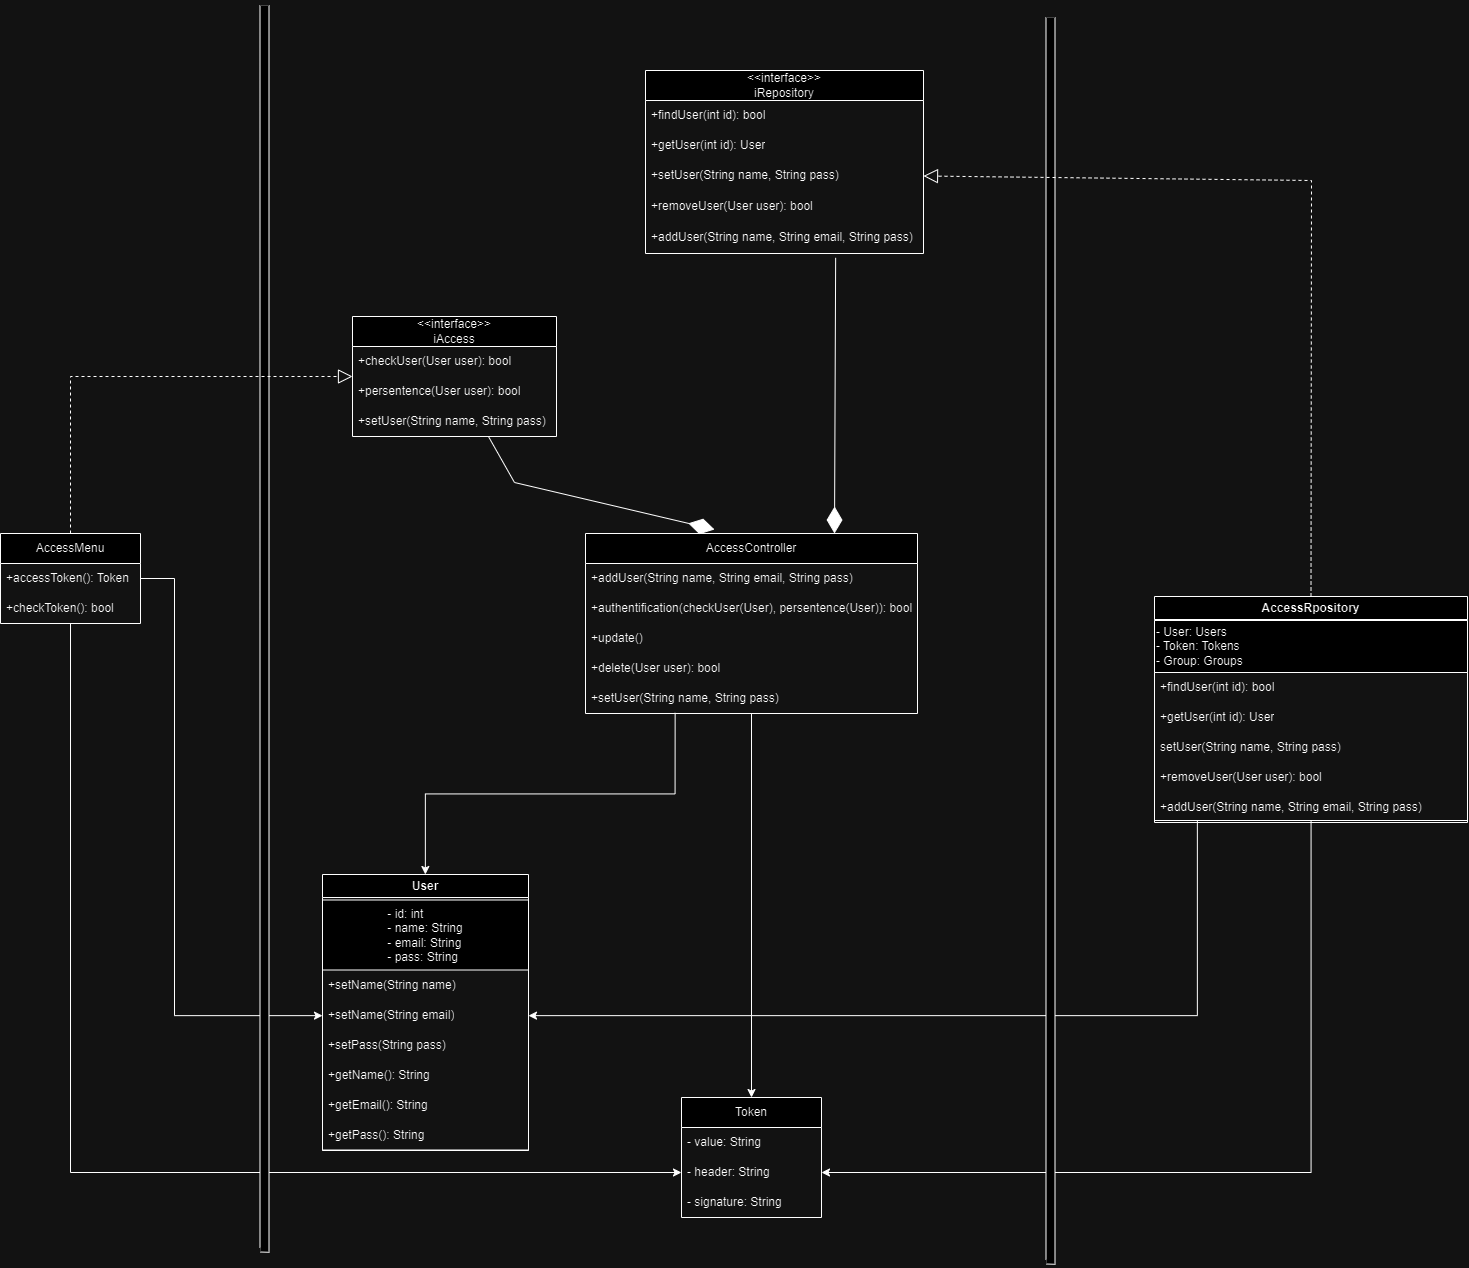

The diagram above was exported from draw.io. Its source (the exported page's mxGraphModel, read from the mxfile embedded in the PNG):
<mxGraphModel dx="3400" dy="2646" grid="0" gridSize="10" guides="1" tooltips="1" connect="1" arrows="1" fold="1" page="0" pageScale="1" pageWidth="827" pageHeight="1169" math="0" shadow="0">
  <root>
    <mxCell id="0" />
    <mxCell id="1" parent="0" />
    <mxCell id="HB1f8bFXz02G1o3NMBeY-109" style="edgeStyle=orthogonalEdgeStyle;rounded=0;orthogonalLoop=1;jettySize=auto;html=1;entryX=0;entryY=0.5;entryDx=0;entryDy=0;" edge="1" parent="1" source="HB1f8bFXz02G1o3NMBeY-57" target="HB1f8bFXz02G1o3NMBeY-79">
      <mxGeometry relative="1" as="geometry">
        <mxPoint x="-418" y="322" as="targetPoint" />
      </mxGeometry>
    </mxCell>
    <mxCell id="HB1f8bFXz02G1o3NMBeY-128" style="edgeStyle=orthogonalEdgeStyle;rounded=0;orthogonalLoop=1;jettySize=auto;html=1;" edge="1" parent="1" source="HB1f8bFXz02G1o3NMBeY-57" target="HB1f8bFXz02G1o3NMBeY-75">
      <mxGeometry relative="1" as="geometry">
        <Array as="points">
          <mxPoint x="-314" y="-272" />
          <mxPoint x="-314" y="165" />
        </Array>
      </mxGeometry>
    </mxCell>
    <mxCell id="HB1f8bFXz02G1o3NMBeY-57" value="AccessMenu" style="swimlane;fontStyle=0;childLayout=stackLayout;horizontal=1;startSize=30;horizontalStack=0;resizeParent=1;resizeParentMax=0;resizeLast=0;collapsible=1;marginBottom=0;whiteSpace=wrap;html=1;" vertex="1" parent="1">
      <mxGeometry x="-488" y="-317" width="140" height="90" as="geometry" />
    </mxCell>
    <mxCell id="HB1f8bFXz02G1o3NMBeY-58" value="+accessToken(): Token" style="text;strokeColor=none;fillColor=none;align=left;verticalAlign=middle;spacingLeft=4;spacingRight=4;overflow=hidden;points=[[0,0.5],[1,0.5]];portConstraint=eastwest;rotatable=0;whiteSpace=wrap;html=1;" vertex="1" parent="HB1f8bFXz02G1o3NMBeY-57">
      <mxGeometry y="30" width="140" height="30" as="geometry" />
    </mxCell>
    <mxCell id="HB1f8bFXz02G1o3NMBeY-59" value="+checkToken(): bool" style="text;strokeColor=none;fillColor=none;align=left;verticalAlign=middle;spacingLeft=4;spacingRight=4;overflow=hidden;points=[[0,0.5],[1,0.5]];portConstraint=eastwest;rotatable=0;whiteSpace=wrap;html=1;" vertex="1" parent="HB1f8bFXz02G1o3NMBeY-57">
      <mxGeometry y="60" width="140" height="30" as="geometry" />
    </mxCell>
    <mxCell id="HB1f8bFXz02G1o3NMBeY-61" value="&amp;lt;&amp;lt;interface&amp;gt;&amp;gt;&lt;br&gt;iRepository" style="swimlane;fontStyle=0;childLayout=stackLayout;horizontal=1;startSize=30;horizontalStack=0;resizeParent=1;resizeParentMax=0;resizeLast=0;collapsible=1;marginBottom=0;whiteSpace=wrap;html=1;" vertex="1" parent="1">
      <mxGeometry x="157" y="-780" width="278" height="183" as="geometry">
        <mxRectangle x="-102" y="-548" width="109" height="41" as="alternateBounds" />
      </mxGeometry>
    </mxCell>
    <mxCell id="HB1f8bFXz02G1o3NMBeY-62" value="+findUser(int id): bool" style="text;strokeColor=none;fillColor=none;align=left;verticalAlign=middle;spacingLeft=4;spacingRight=4;overflow=hidden;points=[[0,0.5],[1,0.5]];portConstraint=eastwest;rotatable=0;whiteSpace=wrap;html=1;" vertex="1" parent="HB1f8bFXz02G1o3NMBeY-61">
      <mxGeometry y="30" width="278" height="30" as="geometry" />
    </mxCell>
    <mxCell id="HB1f8bFXz02G1o3NMBeY-63" value="+getUser(int id): User" style="text;strokeColor=none;fillColor=none;align=left;verticalAlign=middle;spacingLeft=4;spacingRight=4;overflow=hidden;points=[[0,0.5],[1,0.5]];portConstraint=eastwest;rotatable=0;whiteSpace=wrap;html=1;" vertex="1" parent="HB1f8bFXz02G1o3NMBeY-61">
      <mxGeometry y="60" width="278" height="30" as="geometry" />
    </mxCell>
    <mxCell id="HB1f8bFXz02G1o3NMBeY-88" value="+setUser(String name, String pass)" style="text;strokeColor=none;fillColor=none;align=left;verticalAlign=middle;spacingLeft=4;spacingRight=4;overflow=hidden;points=[[0,0.5],[1,0.5]];portConstraint=eastwest;rotatable=0;whiteSpace=wrap;html=1;" vertex="1" parent="HB1f8bFXz02G1o3NMBeY-61">
      <mxGeometry y="90" width="278" height="31" as="geometry" />
    </mxCell>
    <mxCell id="HB1f8bFXz02G1o3NMBeY-89" value="+removeUser(User user): bool" style="text;strokeColor=none;fillColor=none;align=left;verticalAlign=middle;spacingLeft=4;spacingRight=4;overflow=hidden;points=[[0,0.5],[1,0.5]];portConstraint=eastwest;rotatable=0;whiteSpace=wrap;html=1;" vertex="1" parent="HB1f8bFXz02G1o3NMBeY-61">
      <mxGeometry y="121" width="278" height="31" as="geometry" />
    </mxCell>
    <mxCell id="HB1f8bFXz02G1o3NMBeY-64" value="+addUser(String name, String email, String pass)" style="text;strokeColor=none;fillColor=none;align=left;verticalAlign=middle;spacingLeft=4;spacingRight=4;overflow=hidden;points=[[0,0.5],[1,0.5]];portConstraint=eastwest;rotatable=0;whiteSpace=wrap;html=1;" vertex="1" parent="HB1f8bFXz02G1o3NMBeY-61">
      <mxGeometry y="152" width="278" height="31" as="geometry" />
    </mxCell>
    <mxCell id="HB1f8bFXz02G1o3NMBeY-65" value="&amp;lt;&amp;lt;interface&amp;gt;&amp;gt;&lt;br&gt;iAccess" style="swimlane;fontStyle=0;childLayout=stackLayout;horizontal=1;startSize=30;horizontalStack=0;resizeParent=1;resizeParentMax=0;resizeLast=0;collapsible=1;marginBottom=0;whiteSpace=wrap;html=1;" vertex="1" parent="1">
      <mxGeometry x="-136" y="-534" width="204" height="120" as="geometry" />
    </mxCell>
    <mxCell id="HB1f8bFXz02G1o3NMBeY-66" value="+checkUser(User user): bool" style="text;strokeColor=none;fillColor=none;align=left;verticalAlign=middle;spacingLeft=4;spacingRight=4;overflow=hidden;points=[[0,0.5],[1,0.5]];portConstraint=eastwest;rotatable=0;whiteSpace=wrap;html=1;" vertex="1" parent="HB1f8bFXz02G1o3NMBeY-65">
      <mxGeometry y="30" width="204" height="30" as="geometry" />
    </mxCell>
    <mxCell id="HB1f8bFXz02G1o3NMBeY-67" value="+persentence(User user): bool" style="text;strokeColor=none;fillColor=none;align=left;verticalAlign=middle;spacingLeft=4;spacingRight=4;overflow=hidden;points=[[0,0.5],[1,0.5]];portConstraint=eastwest;rotatable=0;whiteSpace=wrap;html=1;" vertex="1" parent="HB1f8bFXz02G1o3NMBeY-65">
      <mxGeometry y="60" width="204" height="30" as="geometry" />
    </mxCell>
    <mxCell id="HB1f8bFXz02G1o3NMBeY-68" value="+setUser(String name, String pass)" style="text;strokeColor=none;fillColor=none;align=left;verticalAlign=middle;spacingLeft=4;spacingRight=4;overflow=hidden;points=[[0,0.5],[1,0.5]];portConstraint=eastwest;rotatable=0;whiteSpace=wrap;html=1;" vertex="1" parent="HB1f8bFXz02G1o3NMBeY-65">
      <mxGeometry y="90" width="204" height="30" as="geometry" />
    </mxCell>
    <mxCell id="HB1f8bFXz02G1o3NMBeY-115" style="edgeStyle=orthogonalEdgeStyle;rounded=0;orthogonalLoop=1;jettySize=auto;html=1;exitX=0.27;exitY=0.979;exitDx=0;exitDy=0;exitPerimeter=0;" edge="1" parent="1" source="HB1f8bFXz02G1o3NMBeY-72" target="HB1f8bFXz02G1o3NMBeY-92">
      <mxGeometry relative="1" as="geometry" />
    </mxCell>
    <mxCell id="HB1f8bFXz02G1o3NMBeY-116" style="edgeStyle=orthogonalEdgeStyle;rounded=0;orthogonalLoop=1;jettySize=auto;html=1;entryX=0.5;entryY=0;entryDx=0;entryDy=0;" edge="1" parent="1" source="HB1f8bFXz02G1o3NMBeY-69" target="HB1f8bFXz02G1o3NMBeY-77">
      <mxGeometry relative="1" as="geometry" />
    </mxCell>
    <mxCell id="HB1f8bFXz02G1o3NMBeY-69" value="AccessController" style="swimlane;fontStyle=0;childLayout=stackLayout;horizontal=1;startSize=30;horizontalStack=0;resizeParent=1;resizeParentMax=0;resizeLast=0;collapsible=1;marginBottom=0;whiteSpace=wrap;html=1;" vertex="1" parent="1">
      <mxGeometry x="97" y="-317" width="332" height="180" as="geometry" />
    </mxCell>
    <mxCell id="HB1f8bFXz02G1o3NMBeY-70" value="+addUser(String name, String email, String pass)" style="text;strokeColor=none;fillColor=none;align=left;verticalAlign=middle;spacingLeft=4;spacingRight=4;overflow=hidden;points=[[0,0.5],[1,0.5]];portConstraint=eastwest;rotatable=0;whiteSpace=wrap;html=1;" vertex="1" parent="HB1f8bFXz02G1o3NMBeY-69">
      <mxGeometry y="30" width="332" height="30" as="geometry" />
    </mxCell>
    <mxCell id="HB1f8bFXz02G1o3NMBeY-71" value="+authentification(checkUser(User), persentence(User)): bool" style="text;strokeColor=none;fillColor=none;align=left;verticalAlign=middle;spacingLeft=4;spacingRight=4;overflow=hidden;points=[[0,0.5],[1,0.5]];portConstraint=eastwest;rotatable=0;whiteSpace=wrap;html=1;" vertex="1" parent="HB1f8bFXz02G1o3NMBeY-69">
      <mxGeometry y="60" width="332" height="30" as="geometry" />
    </mxCell>
    <mxCell id="HB1f8bFXz02G1o3NMBeY-91" value="+update()" style="text;strokeColor=none;fillColor=none;align=left;verticalAlign=middle;spacingLeft=4;spacingRight=4;overflow=hidden;points=[[0,0.5],[1,0.5]];portConstraint=eastwest;rotatable=0;whiteSpace=wrap;html=1;" vertex="1" parent="HB1f8bFXz02G1o3NMBeY-69">
      <mxGeometry y="90" width="332" height="30" as="geometry" />
    </mxCell>
    <mxCell id="HB1f8bFXz02G1o3NMBeY-90" value="+delete(User user): bool" style="text;strokeColor=none;fillColor=none;align=left;verticalAlign=middle;spacingLeft=4;spacingRight=4;overflow=hidden;points=[[0,0.5],[1,0.5]];portConstraint=eastwest;rotatable=0;whiteSpace=wrap;html=1;" vertex="1" parent="HB1f8bFXz02G1o3NMBeY-69">
      <mxGeometry y="120" width="332" height="30" as="geometry" />
    </mxCell>
    <mxCell id="HB1f8bFXz02G1o3NMBeY-72" value="+setUser(String name, String pass)" style="text;strokeColor=none;fillColor=none;align=left;verticalAlign=middle;spacingLeft=4;spacingRight=4;overflow=hidden;points=[[0,0.5],[1,0.5]];portConstraint=eastwest;rotatable=0;whiteSpace=wrap;html=1;" vertex="1" parent="HB1f8bFXz02G1o3NMBeY-69">
      <mxGeometry y="150" width="332" height="30" as="geometry" />
    </mxCell>
    <mxCell id="HB1f8bFXz02G1o3NMBeY-77" value="Token" style="swimlane;fontStyle=0;childLayout=stackLayout;horizontal=1;startSize=30;horizontalStack=0;resizeParent=1;resizeParentMax=0;resizeLast=0;collapsible=1;marginBottom=0;whiteSpace=wrap;html=1;" vertex="1" parent="1">
      <mxGeometry x="193" y="247" width="140" height="120" as="geometry" />
    </mxCell>
    <mxCell id="HB1f8bFXz02G1o3NMBeY-78" value="- value: String" style="text;strokeColor=none;fillColor=none;align=left;verticalAlign=middle;spacingLeft=4;spacingRight=4;overflow=hidden;points=[[0,0.5],[1,0.5]];portConstraint=eastwest;rotatable=0;whiteSpace=wrap;html=1;" vertex="1" parent="HB1f8bFXz02G1o3NMBeY-77">
      <mxGeometry y="30" width="140" height="30" as="geometry" />
    </mxCell>
    <mxCell id="HB1f8bFXz02G1o3NMBeY-79" value="- header: String" style="text;strokeColor=none;fillColor=none;align=left;verticalAlign=middle;spacingLeft=4;spacingRight=4;overflow=hidden;points=[[0,0.5],[1,0.5]];portConstraint=eastwest;rotatable=0;whiteSpace=wrap;html=1;" vertex="1" parent="HB1f8bFXz02G1o3NMBeY-77">
      <mxGeometry y="60" width="140" height="30" as="geometry" />
    </mxCell>
    <mxCell id="HB1f8bFXz02G1o3NMBeY-80" value="- signature: String" style="text;strokeColor=none;fillColor=none;align=left;verticalAlign=middle;spacingLeft=4;spacingRight=4;overflow=hidden;points=[[0,0.5],[1,0.5]];portConstraint=eastwest;rotatable=0;whiteSpace=wrap;html=1;" vertex="1" parent="HB1f8bFXz02G1o3NMBeY-77">
      <mxGeometry y="90" width="140" height="30" as="geometry" />
    </mxCell>
    <mxCell id="HB1f8bFXz02G1o3NMBeY-110" style="edgeStyle=orthogonalEdgeStyle;rounded=0;orthogonalLoop=1;jettySize=auto;html=1;entryX=1;entryY=0.5;entryDx=0;entryDy=0;" edge="1" parent="1" source="HB1f8bFXz02G1o3NMBeY-97" target="HB1f8bFXz02G1o3NMBeY-79">
      <mxGeometry relative="1" as="geometry">
        <mxPoint x="822.5" y="329.272705078125" as="targetPoint" />
      </mxGeometry>
    </mxCell>
    <mxCell id="HB1f8bFXz02G1o3NMBeY-127" style="edgeStyle=orthogonalEdgeStyle;rounded=0;orthogonalLoop=1;jettySize=auto;html=1;" edge="1" parent="1" source="HB1f8bFXz02G1o3NMBeY-97" target="HB1f8bFXz02G1o3NMBeY-75">
      <mxGeometry relative="1" as="geometry">
        <Array as="points">
          <mxPoint x="709" y="165" />
        </Array>
      </mxGeometry>
    </mxCell>
    <mxCell id="HB1f8bFXz02G1o3NMBeY-97" value="AccessRpository" style="swimlane;whiteSpace=wrap;html=1;" vertex="1" parent="1">
      <mxGeometry x="666" y="-254" width="313" height="224" as="geometry" />
    </mxCell>
    <mxCell id="HB1f8bFXz02G1o3NMBeY-98" value="- User: Users&lt;br&gt;- Token: Tokens&lt;br&gt;- Group: Groups" style="swimlane;fontStyle=0;childLayout=stackLayout;horizontal=1;startSize=52;horizontalStack=0;resizeParent=1;resizeParentMax=0;resizeLast=0;collapsible=1;marginBottom=0;whiteSpace=wrap;html=1;align=left;" vertex="1" parent="HB1f8bFXz02G1o3NMBeY-97">
      <mxGeometry y="24" width="313" height="202" as="geometry" />
    </mxCell>
    <mxCell id="HB1f8bFXz02G1o3NMBeY-99" value="+findUser(int id): bool" style="text;strokeColor=none;fillColor=none;align=left;verticalAlign=middle;spacingLeft=4;spacingRight=4;overflow=hidden;points=[[0,0.5],[1,0.5]];portConstraint=eastwest;rotatable=0;whiteSpace=wrap;html=1;" vertex="1" parent="HB1f8bFXz02G1o3NMBeY-98">
      <mxGeometry y="52" width="313" height="30" as="geometry" />
    </mxCell>
    <mxCell id="HB1f8bFXz02G1o3NMBeY-102" value="+getUser(int id): User" style="text;strokeColor=none;fillColor=none;align=left;verticalAlign=middle;spacingLeft=4;spacingRight=4;overflow=hidden;points=[[0,0.5],[1,0.5]];portConstraint=eastwest;rotatable=0;whiteSpace=wrap;html=1;" vertex="1" parent="HB1f8bFXz02G1o3NMBeY-98">
      <mxGeometry y="82" width="313" height="30" as="geometry" />
    </mxCell>
    <mxCell id="HB1f8bFXz02G1o3NMBeY-103" value="setUser(String name, String pass)" style="text;strokeColor=none;fillColor=none;align=left;verticalAlign=middle;spacingLeft=4;spacingRight=4;overflow=hidden;points=[[0,0.5],[1,0.5]];portConstraint=eastwest;rotatable=0;whiteSpace=wrap;html=1;" vertex="1" parent="HB1f8bFXz02G1o3NMBeY-98">
      <mxGeometry y="112" width="313" height="30" as="geometry" />
    </mxCell>
    <mxCell id="HB1f8bFXz02G1o3NMBeY-100" value="+removeUser(User user): bool" style="text;strokeColor=none;fillColor=none;align=left;verticalAlign=middle;spacingLeft=4;spacingRight=4;overflow=hidden;points=[[0,0.5],[1,0.5]];portConstraint=eastwest;rotatable=0;whiteSpace=wrap;html=1;" vertex="1" parent="HB1f8bFXz02G1o3NMBeY-98">
      <mxGeometry y="142" width="313" height="30" as="geometry" />
    </mxCell>
    <mxCell id="HB1f8bFXz02G1o3NMBeY-101" value="+addUser(String name, String email, String pass)" style="text;strokeColor=none;fillColor=none;align=left;verticalAlign=middle;spacingLeft=4;spacingRight=4;overflow=hidden;points=[[0,0.5],[1,0.5]];portConstraint=eastwest;rotatable=0;whiteSpace=wrap;html=1;" vertex="1" parent="HB1f8bFXz02G1o3NMBeY-98">
      <mxGeometry y="172" width="313" height="30" as="geometry" />
    </mxCell>
    <mxCell id="HB1f8bFXz02G1o3NMBeY-92" value="User" style="swimlane;whiteSpace=wrap;html=1;" vertex="1" parent="1">
      <mxGeometry x="-166" y="24" width="206" height="276" as="geometry" />
    </mxCell>
    <mxCell id="HB1f8bFXz02G1o3NMBeY-73" value="&lt;div style=&quot;text-align: left;&quot;&gt;&lt;span style=&quot;background-color: initial;&quot;&gt;- id: int&lt;/span&gt;&lt;/div&gt;&lt;div style=&quot;text-align: left;&quot;&gt;&lt;span style=&quot;background-color: initial;&quot;&gt;- name: String&lt;/span&gt;&lt;/div&gt;&lt;div style=&quot;text-align: left;&quot;&gt;&lt;span style=&quot;background-color: initial;&quot;&gt;- email: String&lt;/span&gt;&lt;/div&gt;&lt;div style=&quot;text-align: left;&quot;&gt;&lt;span style=&quot;background-color: initial;&quot;&gt;- pass: String&lt;/span&gt;&lt;/div&gt;" style="swimlane;fontStyle=0;childLayout=stackLayout;horizontal=1;startSize=70;horizontalStack=0;resizeParent=1;resizeParentMax=0;resizeLast=0;collapsible=1;marginBottom=0;whiteSpace=wrap;html=1;" vertex="1" parent="HB1f8bFXz02G1o3NMBeY-92">
      <mxGeometry y="25.5" width="206" height="250" as="geometry" />
    </mxCell>
    <mxCell id="HB1f8bFXz02G1o3NMBeY-74" value="+setName(String name)" style="text;strokeColor=none;fillColor=none;align=left;verticalAlign=middle;spacingLeft=4;spacingRight=4;overflow=hidden;points=[[0,0.5],[1,0.5]];portConstraint=eastwest;rotatable=0;whiteSpace=wrap;html=1;" vertex="1" parent="HB1f8bFXz02G1o3NMBeY-73">
      <mxGeometry y="70" width="206" height="30" as="geometry" />
    </mxCell>
    <mxCell id="HB1f8bFXz02G1o3NMBeY-75" value="+setName(String email)" style="text;strokeColor=none;fillColor=none;align=left;verticalAlign=middle;spacingLeft=4;spacingRight=4;overflow=hidden;points=[[0,0.5],[1,0.5]];portConstraint=eastwest;rotatable=0;whiteSpace=wrap;html=1;" vertex="1" parent="HB1f8bFXz02G1o3NMBeY-73">
      <mxGeometry y="100" width="206" height="30" as="geometry" />
    </mxCell>
    <mxCell id="HB1f8bFXz02G1o3NMBeY-94" value="+setPass(String pass)" style="text;strokeColor=none;fillColor=none;align=left;verticalAlign=middle;spacingLeft=4;spacingRight=4;overflow=hidden;points=[[0,0.5],[1,0.5]];portConstraint=eastwest;rotatable=0;whiteSpace=wrap;html=1;" vertex="1" parent="HB1f8bFXz02G1o3NMBeY-73">
      <mxGeometry y="130" width="206" height="30" as="geometry" />
    </mxCell>
    <mxCell id="HB1f8bFXz02G1o3NMBeY-93" value="+getName(): String" style="text;strokeColor=none;fillColor=none;align=left;verticalAlign=middle;spacingLeft=4;spacingRight=4;overflow=hidden;points=[[0,0.5],[1,0.5]];portConstraint=eastwest;rotatable=0;whiteSpace=wrap;html=1;" vertex="1" parent="HB1f8bFXz02G1o3NMBeY-73">
      <mxGeometry y="160" width="206" height="30" as="geometry" />
    </mxCell>
    <mxCell id="HB1f8bFXz02G1o3NMBeY-95" value="+getEmail(): String" style="text;strokeColor=none;fillColor=none;align=left;verticalAlign=middle;spacingLeft=4;spacingRight=4;overflow=hidden;points=[[0,0.5],[1,0.5]];portConstraint=eastwest;rotatable=0;whiteSpace=wrap;html=1;" vertex="1" parent="HB1f8bFXz02G1o3NMBeY-73">
      <mxGeometry y="190" width="206" height="30" as="geometry" />
    </mxCell>
    <mxCell id="HB1f8bFXz02G1o3NMBeY-76" value="+getPass(): String" style="text;strokeColor=none;fillColor=none;align=left;verticalAlign=middle;spacingLeft=4;spacingRight=4;overflow=hidden;points=[[0,0.5],[1,0.5]];portConstraint=eastwest;rotatable=0;whiteSpace=wrap;html=1;" vertex="1" parent="HB1f8bFXz02G1o3NMBeY-73">
      <mxGeometry y="220" width="206" height="30" as="geometry" />
    </mxCell>
    <mxCell id="HB1f8bFXz02G1o3NMBeY-117" value="" style="shape=filledEdge;curved=0;rounded=0;fixDash=1;endArrow=none;strokeWidth=10;fillColor=#ffffff;edgeStyle=orthogonalEdgeStyle;html=1;" edge="1" parent="1">
      <mxGeometry width="60" height="40" relative="1" as="geometry">
        <mxPoint x="558" y="409" as="sourcePoint" />
        <mxPoint x="562" y="-833" as="targetPoint" />
        <Array as="points">
          <mxPoint x="562" y="409" />
        </Array>
      </mxGeometry>
    </mxCell>
    <mxCell id="HB1f8bFXz02G1o3NMBeY-118" value="" style="shape=filledEdge;curved=0;rounded=0;fixDash=1;endArrow=none;strokeWidth=10;fillColor=#ffffff;edgeStyle=orthogonalEdgeStyle;html=1;" edge="1" parent="1">
      <mxGeometry width="60" height="40" relative="1" as="geometry">
        <mxPoint x="-228" y="397" as="sourcePoint" />
        <mxPoint x="-224" y="-845" as="targetPoint" />
        <Array as="points">
          <mxPoint x="-224" y="397" />
        </Array>
      </mxGeometry>
    </mxCell>
    <mxCell id="HB1f8bFXz02G1o3NMBeY-123" value="" style="endArrow=block;dashed=1;endFill=0;endSize=12;html=1;rounded=0;" edge="1" parent="1" source="HB1f8bFXz02G1o3NMBeY-57" target="HB1f8bFXz02G1o3NMBeY-65">
      <mxGeometry width="160" relative="1" as="geometry">
        <mxPoint x="255" y="-484" as="sourcePoint" />
        <mxPoint x="77" y="-674" as="targetPoint" />
        <Array as="points">
          <mxPoint x="-418" y="-474" />
        </Array>
      </mxGeometry>
    </mxCell>
    <mxCell id="HB1f8bFXz02G1o3NMBeY-124" value="" style="endArrow=block;dashed=1;endFill=0;endSize=12;html=1;rounded=0;entryX=1;entryY=0.5;entryDx=0;entryDy=0;exitX=0.5;exitY=0;exitDx=0;exitDy=0;" edge="1" parent="1" source="HB1f8bFXz02G1o3NMBeY-97" target="HB1f8bFXz02G1o3NMBeY-88">
      <mxGeometry width="160" relative="1" as="geometry">
        <mxPoint x="283" y="-434" as="sourcePoint" />
        <mxPoint x="443" y="-434" as="targetPoint" />
        <Array as="points">
          <mxPoint x="823" y="-670" />
        </Array>
      </mxGeometry>
    </mxCell>
    <mxCell id="HB1f8bFXz02G1o3NMBeY-125" value="" style="endArrow=diamondThin;endFill=1;endSize=24;html=1;rounded=0;entryX=0.75;entryY=0;entryDx=0;entryDy=0;exitX=0.684;exitY=1.139;exitDx=0;exitDy=0;exitPerimeter=0;" edge="1" parent="1" source="HB1f8bFXz02G1o3NMBeY-64" target="HB1f8bFXz02G1o3NMBeY-69">
      <mxGeometry width="160" relative="1" as="geometry">
        <mxPoint x="-23" y="-484" as="sourcePoint" />
        <mxPoint x="137" y="-484" as="targetPoint" />
      </mxGeometry>
    </mxCell>
    <mxCell id="HB1f8bFXz02G1o3NMBeY-126" value="" style="endArrow=diamondThin;endFill=1;endSize=24;html=1;rounded=0;" edge="1" parent="1" source="HB1f8bFXz02G1o3NMBeY-65">
      <mxGeometry width="160" relative="1" as="geometry">
        <mxPoint x="-23" y="-484" as="sourcePoint" />
        <mxPoint x="226" y="-321" as="targetPoint" />
        <Array as="points">
          <mxPoint x="26" y="-368" />
        </Array>
      </mxGeometry>
    </mxCell>
  </root>
</mxGraphModel>